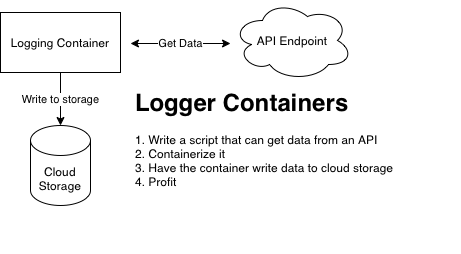

The diagram above was exported from draw.io. Its source (the exported page's mxGraphModel, read from the mxfile embedded in the PNG):
<mxGraphModel dx="696" dy="540" grid="1" gridSize="10" guides="1" tooltips="1" connect="1" arrows="1" fold="1" page="1" pageScale="1" pageWidth="850" pageHeight="1100" math="0" shadow="0">
  <root>
    <mxCell id="0" />
    <mxCell id="1" parent="0" />
    <mxCell id="GpOWnZMfOHJFCzyKPdqu-1" value="API Endpoint" style="ellipse;shape=cloud;whiteSpace=wrap;html=1;" vertex="1" parent="1">
      <mxGeometry x="462" y="197" width="120" height="80" as="geometry" />
    </mxCell>
    <mxCell id="GpOWnZMfOHJFCzyKPdqu-3" value="Logging Container" style="rounded=0;whiteSpace=wrap;html=1;" vertex="1" parent="1">
      <mxGeometry x="230" y="209" width="120" height="60" as="geometry" />
    </mxCell>
    <mxCell id="GpOWnZMfOHJFCzyKPdqu-4" value="Cloud Storage" style="shape=cylinder3;whiteSpace=wrap;html=1;boundedLbl=1;backgroundOutline=1;size=15;" vertex="1" parent="1">
      <mxGeometry x="260" y="322" width="60" height="80" as="geometry" />
    </mxCell>
    <mxCell id="GpOWnZMfOHJFCzyKPdqu-7" value="Get Data" style="endArrow=classic;startArrow=classic;html=1;rounded=0;" edge="1" parent="1">
      <mxGeometry width="50" height="50" relative="1" as="geometry">
        <mxPoint x="360" y="240" as="sourcePoint" />
        <mxPoint x="460" y="240" as="targetPoint" />
      </mxGeometry>
    </mxCell>
    <mxCell id="GpOWnZMfOHJFCzyKPdqu-8" value="Write to storage" style="endArrow=classic;html=1;rounded=0;entryX=0.5;entryY=0;entryDx=0;entryDy=0;entryPerimeter=0;exitX=0.5;exitY=1;exitDx=0;exitDy=0;" edge="1" parent="1" source="GpOWnZMfOHJFCzyKPdqu-3" target="GpOWnZMfOHJFCzyKPdqu-4">
      <mxGeometry width="50" height="50" relative="1" as="geometry">
        <mxPoint x="250" y="290" as="sourcePoint" />
        <mxPoint x="300" y="240" as="targetPoint" />
      </mxGeometry>
    </mxCell>
    <mxCell id="GpOWnZMfOHJFCzyKPdqu-10" value="&lt;h1&gt;Logger Containers&lt;/h1&gt;&lt;div&gt;1. Write a script that can get data from an API&lt;/div&gt;&lt;div&gt;2. Containerize it&lt;/div&gt;&lt;div&gt;3. Have the container write data to cloud storage&lt;/div&gt;&lt;div&gt;4. Profit&lt;/div&gt;" style="text;html=1;strokeColor=none;fillColor=none;spacing=5;spacingTop=-20;whiteSpace=wrap;overflow=hidden;rounded=0;" vertex="1" parent="1">
      <mxGeometry x="360" y="280" width="330" height="170" as="geometry" />
    </mxCell>
  </root>
</mxGraphModel>